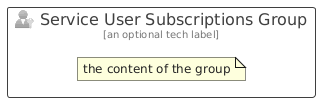

The diagram above was rendered by PlantUML. Its source (embedded in the PNG):
@startuml
' configures the library
!global $INCLUSION_MODE="local"
!global $LIB_BASE_LOCATION="../../.."

' loads the library's bootstrap
!include $LIB_BASE_LOCATION/bootstrap.puml

' loads the package bootstrap
include('azure/bootstrap')

' loads the Item which embeds the element ServiceUserSubscriptionsGroup
include('azure/Item/Identity/ServiceUserSubscriptions')

' renders the element
ServiceUserSubscriptionsGroup('ServiceUserSubscriptionsGroup', 'Service User Subscriptions Group', 'an optional tech label') {
    note as note
        the content of the group
    end note
}
@enduml